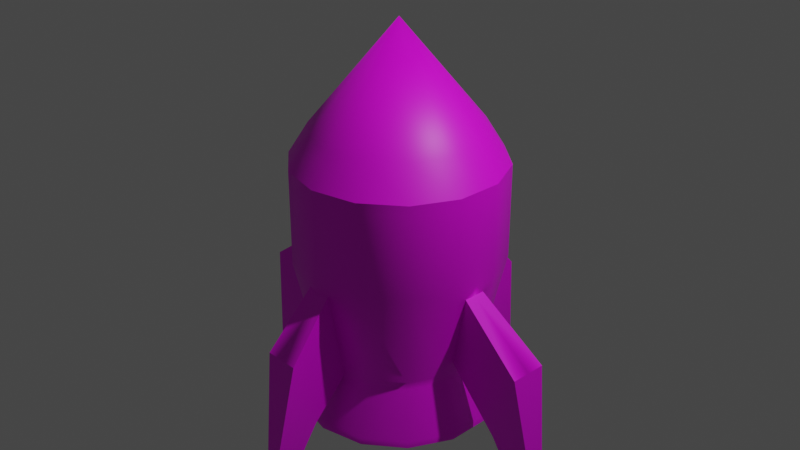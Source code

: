# Source: bomba.blend  (saved by Blender 2.80.75; exported with 4.5.12 LTS)
import bpy
from mathutils import Matrix  # noqa: F401  (used for matrix-valued properties, if any)

bpy.ops.wm.read_factory_settings(use_empty=True)
scene = bpy.context.scene
scene.name = 'Scene'

# ---- collections
col_collection = bpy.data.collections.new('Collection'); scene.collection.children.link(col_collection)

# ---- images (referenced by path relative to the original .blend; pixels are not part of the script)
import os
ASSET_DIR = os.environ.get("B2B_ASSET_DIR", "")  # directory of the original .blend (textures are referenced by path, not embedded)
HERE = os.path.dirname(os.path.abspath(__file__))  # packed textures are extracted next to this script under _unpacked/

def load_image(name, relpath, width, height, colorspace="sRGB"):
    """Load a texture the original file referenced (path relative to the .blend, or extracted next to this script)."""
    p = next((c for c in (os.path.join(HERE, relpath), os.path.join(ASSET_DIR, relpath)) if relpath and os.path.exists(c)), "")
    if p:
        img = bpy.data.images.load(p, check_existing=True)
        img.name = name
    else:  # same state as the original file: an image datablock whose file is absent (Cycles renders it pink)
        img = bpy.data.images.new(name, width, height)
        img.source = "FILE"
        img.filepath = "//" + (relpath or name)
    img.colorspace_settings.name = colorspace
    return img
img_paletteenemy_png = load_image('paletteEnemy.png', 'paletteEnemy.png', 1024, 1024, 'sRGB')

# ---- materials (node trees are filled in below, after node groups)
mat_bomba = bpy.data.materials.new('bomba')
mat_bomba.use_transparent_shadow = False

# ---- node groups
ng_auto_smooth = bpy.data.node_groups.new('Auto Smooth', 'GeometryNodeTree')
_s = ng_auto_smooth.interface.new_socket(name='Geometry', in_out='OUTPUT', socket_type='NodeSocketGeometry')
_s = ng_auto_smooth.interface.new_socket(name='Geometry', in_out='INPUT', socket_type='NodeSocketGeometry')
_s = ng_auto_smooth.interface.new_socket(name='Angle', in_out='INPUT', socket_type='NodeSocketFloat')
_s.subtype = 'ANGLE'
_s.min_value = 0.0
_s.max_value = 3.142
ng_auto_smooth.is_modifier = True
_N = ng_auto_smooth.nodes; _L = ng_auto_smooth.links
n0 = _N.new('NodeGroupOutput'); n0.name = 'Group Output'; n0.location = (480, -100)
n1 = _N.new('NodeGroupInput'); n1.name = 'Group Input'; n1.location = (-420, -300)
n2 = _N.new('NodeGroupInput'); n2.name = 'Group Input.001'; n2.location = (-60, -100)
n3 = _N.new('GeometryNodeSetShadeSmooth'); n3.name = 'Set Shade Smooth'; n3.location = (120, -100)
n3.domain = 'EDGE'
n4 = _N.new('GeometryNodeSetShadeSmooth'); n4.name = 'Set Shade Smooth.001'; n4.location = (300, -100)
n5 = _N.new('GeometryNodeInputMeshEdgeAngle'); n5.name = 'Edge Angle'; n5.location = (-420, -220)
n6 = _N.new('GeometryNodeInputEdgeSmooth'); n6.name = 'Is Edge Smooth'; n6.location = (-60, -160)
n7 = _N.new('GeometryNodeInputShadeSmooth'); n7.name = 'Is Face Smooth'; n7.location = (-240, -340)
n8 = _N.new('FunctionNodeBooleanMath'); n8.name = 'Boolean Math'; n8.location = (-60, -220)
n9 = _N.new('FunctionNodeCompare'); n9.name = 'Compare'; n9.location = (-240, -180)
n9.operation = 'LESS_EQUAL'
_L.new(n5.outputs[0], n9.inputs[0])
_L.new(n4.outputs[0], n0.inputs[0])
_L.new(n1.outputs[1], n9.inputs[1])
_L.new(n9.outputs[0], n8.inputs[0])
_L.new(n7.outputs[0], n8.inputs[1])
_L.new(n2.outputs[0], n3.inputs[0])
_L.new(n6.outputs[0], n3.inputs[1])
_L.new(n3.outputs[0], n4.inputs[0])
_L.new(n8.outputs[0], n3.inputs[2])
n0.is_active_output = True

# ---- material node trees
mat_bomba.use_nodes = True; mat_bomba.node_tree.nodes.clear()
_N = mat_bomba.node_tree.nodes; _L = mat_bomba.node_tree.links
n0 = _N.new('ShaderNodeOutputMaterial'); n0.name = 'Material Output'; n0.location = (300, 300)
n1 = _N.new('ShaderNodeBsdfPrincipled'); n1.name = 'Principled BSDF'; n1.location = (10, 300)
n1.distribution = 'GGX'
n1.subsurface_method = 'BURLEY'
n1.inputs[3].default_value = 1.45
n1.inputs[27].default_value = (0.0, 0.0, 0.0, 1.0)
n1.inputs[28].default_value = 1.0
n2 = _N.new('ShaderNodeTexImage'); n2.name = 'Image Texture'; n2.location = (-280, 280)
n2.image = img_paletteenemy_png
n2.interpolation = 'Closest'
_L.new(n1.outputs[0], n0.inputs[0])
_L.new(n2.outputs[0], n1.inputs[0])
n0.is_active_output = True

# ---- world
world_world = bpy.data.worlds.new('World'); scene.world = world_world
world_world.use_nodes = True; world_world.node_tree.nodes.clear()
_N = world_world.node_tree.nodes; _L = world_world.node_tree.links
n0 = _N.new('ShaderNodeOutputWorld'); n0.name = 'World Output'; n0.location = (300, 300)
n1 = _N.new('ShaderNodeBackground'); n1.name = 'Background'; n1.location = (10, 300)
n1.inputs[0].default_value = (0.05088, 0.05088, 0.05088, 1.0)
_L.new(n1.outputs[0], n0.inputs[0])
n0.is_active_output = True
world_world.color = (0.05088, 0.05088, 0.05088)
world_world.use_sun_shadow = False
world_world.sun_shadow_jitter_overblur = 0.0

# ---- cameras
cam_camera = bpy.data.cameras.new('Camera')
cam_camera.clip_end = 100.0
cam_camera.ortho_scale = 7.314

# ---- lights
light_light = bpy.data.lights.new('Light', 'POINT')
light_light.transmission_factor = 0.0
light_light.energy = 1000.0
light_light.shadow_soft_size = 0.1
light_light.shadow_maximum_resolution = 0.006
light_light.use_absolute_resolution = True

# ---- meshes
me_cylinder = bpy.data.meshes.new('Cylinder')
me_cylinder.from_pydata([(-0.3796, 0.7882, -1.484), (8.126e-09, 0.9091, 1.0), (-0.684, 0.5454, -1.484), (-0.8529, 0.1947, -1.484), (-0.8529, 0.0, -1.484), (-0.8863, 0.0, 1.0), (-0.8863, 0.2023, 1.0), (-0.7108, 0.5668, 1.0), (1.108e-08, 0.8748, -1.484), (-0.3944, 0.8191, 1.0), (-1.074e-08, 1.117, -0.3333), (-1.074e-08, 1.117, 0.668), (-1.089, 0.0, 0.668), (-1.063, 0.0, -0.4517), (-1.089, 0.2486, 0.668), (-1.063, 0.1213, -0.4517), (-0.8736, 0.6967, 0.668), (-0.8736, 0.6967, -0.3333), (-0.4848, 1.007, 0.668), (-0.4848, 1.007, -0.3333), (8.941e-08, -1.703e-08, 2.101), (1.108e-08, 0.8748, -1.403), (-0.879, 0.0, -1.285), (-0.879, 0.0793, -1.285), (-0.684, 0.5454, -1.403), (-0.3796, 0.7882, -1.403), (-0.4698, 0.9756, -1.977), (-0.4698, 0.9756, -2.049), (-0.8466, 0.6751, -1.977), (-1.056, 0.241, -1.977), (-1.056, 0.0, -1.977), (-5.167e-09, 1.083, -1.977), (-0.8466, 0.6751, -2.049), (-1.056, 0.241, -2.049), (-1.056, 0.0, -2.049), (-5.167e-09, 1.083, -2.049), (7.658e-08, -2.431e-09, -2.049), (-1.089, 0.0, -0.3333), (-1.089, 0.2486, -0.3333), (-0.8529, 0.0, -1.403), (-0.8529, 0.1947, -1.403), (-1.787, 0.0, -0.9981), (-1.787, 0.1982, -0.9981), (-1.487, 0.0, -1.831), (-0.07809, 1.554, -2.349), (-1.487, 0.1295, -1.831), (0.0, 1.554, -2.349), (-0.0451, 1.79, -2.435), (0.0, 1.79, -2.435), (-2.012, 0.0, -2.435), (-2.012, 0.05622, -2.435), (-0.1184, 1.264, -1.831), (0.0, 1.264, -1.831), (-0.1871, 1.565, -0.9981), (0.0, 1.565, -0.9981), (-1.776, 0.0, -2.349), (-0.06818, 0.6568, -1.285), (-1.776, 0.08921, -2.349), (0.0, 0.6568, -1.285), (-0.1102, 0.8409, -0.1704), (0.0, 0.8409, -0.1704), (0.0, 1.117, 0.5698), (-1.089, 0.0, 0.5698), (-1.089, 0.2486, 0.5698), (-0.8736, 0.6967, 0.5698), (-0.4848, 1.007, 0.5698)], [], [(12, 5, 6, 14), (14, 6, 7, 16), (16, 7, 9, 18), (18, 9, 1, 11), (65, 18, 11, 61), (19, 10, 21, 25), (64, 16, 18, 65), (19, 25, 24, 17), (63, 14, 16, 64), (17, 24, 40, 38), (62, 12, 14, 63), (23, 22, 43, 45), (1, 9, 20), (7, 6, 20), (9, 7, 20), (6, 5, 20), (2, 0, 26, 28), (4, 3, 29, 30), (26, 31, 35, 27), (3, 2, 28, 29), (0, 8, 31, 26), (39, 40, 3, 4), (25, 21, 8, 0), (24, 25, 0, 2), (40, 24, 2, 3), (29, 28, 32, 33), (28, 26, 27, 32), (30, 29, 33, 34), (35, 36, 27), (32, 36, 33), (34, 33, 36), (32, 27, 36), (15, 13, 37, 38), (13, 22, 39, 37), (23, 15, 38, 40), (22, 23, 40, 39), (45, 43, 55, 57), (15, 23, 45, 42), (22, 13, 41, 43), (13, 15, 42, 41), (60, 59, 53, 54), (50, 57, 55, 49), (47, 44, 46, 48), (52, 54, 48, 46), (53, 51, 44, 47), (42, 45, 57, 50), (56, 58, 52, 51), (51, 52, 46, 44), (59, 56, 51, 53), (43, 41, 49, 55), (54, 53, 47, 48), (41, 42, 50, 49), (58, 60, 54, 52), (37, 62, 63, 38), (38, 63, 64, 17), (17, 64, 65, 19), (19, 65, 61, 10)])
me_cylinder.polygons.foreach_set('use_smooth', [True] * 57)
_uv = me_cylinder.uv_layers.new(name='UVMap')
_uv.uv.foreach_set('vector', [0.01844, 0.4051, 0.01825, 0.4086, 0.01633, 0.4086, 0.01608, 0.4051, 0.01608, 0.4051, 0.01633, 0.4086, 0.01266, 0.4088, 0.01156, 0.4054, 0.0369, 0.411, 0.03849, 0.4079, 0.04164, 0.4098, 0.04077, 0.4133, 0.04077, 0.4133, 0.04164, 0.4098, 0.04546, 0.4105, 0.04546, 0.4141, 0.03782, 0.916, 0.03782, 0.9172, 0.03198, 0.9171, 0.03198, 0.9159, 0.03414, 0.6589, 0.0283, 0.6588, 0.02868, 0.646, 0.03325, 0.646, 0.04284, 0.9162, 0.04284, 0.9174, 0.03782, 0.9172, 0.03782, 0.916, 0.03414, 0.6589, 0.03325, 0.646, 0.03718, 0.6462, 0.03916, 0.6591, 0.02839, 0.9219, 0.02842, 0.923, 0.02286, 0.9234, 0.02283, 0.9222, 0.01894, 0.6652, 0.02017, 0.6525, 0.02453, 0.6522, 0.0245, 0.6648, 0.0313, 0.9218, 0.03132, 0.923, 0.02842, 0.923, 0.02839, 0.9219, 0.01857, 0.4183, 0.01798, 0.4183, 0.01798, 0.4133, 0.01895, 0.4133, 0.04546, 0.4105, 0.04164, 0.4098, 0.04534, 0.3967, 0.01266, 0.4088, 0.01633, 0.4086, 0.01738, 0.4205, 0.04164, 0.4098, 0.03849, 0.4079, 0.04534, 0.3967, 0.01633, 0.4086, 0.01825, 0.4086, 0.01738, 0.4205, 0.03718, 0.6452, 0.03325, 0.645, 0.03401, 0.6389, 0.03888, 0.6391, 0.02678, 0.6512, 0.02451, 0.6512, 0.02416, 0.6449, 0.02697, 0.6449, 0.03401, 0.6389, 0.02836, 0.6388, 0.02836, 0.6379, 0.03401, 0.638, 0.02451, 0.6512, 0.02015, 0.6515, 0.01877, 0.6453, 0.02416, 0.6449, 0.03325, 0.645, 0.02868, 0.645, 0.02836, 0.6388, 0.03401, 0.6389, 0.03048, 0.8983, 0.0282, 0.8983, 0.02818, 0.8973, 0.03046, 0.8973, 0.03693, 0.8921, 0.03236, 0.8921, 0.03236, 0.8911, 0.03693, 0.8911, 0.04086, 0.8923, 0.03693, 0.8921, 0.03693, 0.8911, 0.04086, 0.8913, 0.0282, 0.8983, 0.02385, 0.8986, 0.02383, 0.8976, 0.02818, 0.8973, 0.02416, 0.6449, 0.01877, 0.6453, 0.01875, 0.6444, 0.02414, 0.6441, 0.03888, 0.6391, 0.03401, 0.6389, 0.03401, 0.638, 0.03888, 0.6382, 0.02697, 0.6449, 0.02416, 0.6449, 0.02414, 0.6441, 0.02695, 0.6441, 0.04564, 0.4103, 0.04564, 0.4187, 0.04214, 0.4111, 0.03933, 0.4135, 0.04564, 0.4187, 0.03777, 0.4168, 0.03777, 0.4187, 0.03777, 0.4168, 0.04564, 0.4187, 0.03933, 0.4135, 0.04214, 0.4111, 0.04564, 0.4187, 0.02592, 0.6634, 0.02734, 0.6634, 0.02741, 0.6648, 0.0245, 0.6648, 0.025, 0.4083, 0.03033, 0.4047, 0.03109, 0.4042, 0.02425, 0.4088, 0.02594, 0.6536, 0.02592, 0.6634, 0.0245, 0.6648, 0.02453, 0.6522, 0.02687, 0.6536, 0.02594, 0.6536, 0.02453, 0.6522, 0.0268, 0.6522, 0.01991, 0.4176, 0.01895, 0.4176, 0.01899, 0.4133, 0.01965, 0.4133, 0.02539, 0.4088, 0.03035, 0.4128, 0.02957, 0.4191, 0.02398, 0.4156, 0.03033, 0.4047, 0.025, 0.4083, 0.02398, 0.4013, 0.02993, 0.3984, 0.01648, 0.4083, 0.01559, 0.4083, 0.01563, 0.4034, 0.01709, 0.4034, 0.04405, 0.3922, 0.04488, 0.3922, 0.04545, 0.3988, 0.04405, 0.3988, 0.0306, 0.4107, 0.03035, 0.4088, 0.03102, 0.4088, 0.03102, 0.4107, 0.0176, 0.4257, 0.01731, 0.4238, 0.01789, 0.4238, 0.01793, 0.4257, 0.03672, 0.3984, 0.03109, 0.4018, 0.03663, 0.3922, 0.03755, 0.3939, 0.03755, 0.4007, 0.04323, 0.404, 0.04405, 0.4084, 0.0431, 0.4101, 0.02398, 0.4156, 0.02957, 0.4191, 0.03035, 0.4236, 0.02939, 0.4253, 0.01747, 0.4133, 0.01798, 0.4133, 0.01798, 0.4196, 0.01709, 0.4196, 0.01709, 0.4196, 0.01798, 0.4196, 0.01789, 0.4238, 0.01731, 0.4238, 0.03767, 0.3922, 0.04405, 0.3977, 0.04323, 0.404, 0.03755, 0.4007, 0.02993, 0.3984, 0.02398, 0.4013, 0.03027, 0.3922, 0.03109, 0.3939, 0.04405, 0.3988, 0.04545, 0.3988, 0.04439, 0.41, 0.04405, 0.41, 0.01709, 0.4034, 0.01563, 0.4034, 0.01668, 0.3922, 0.01709, 0.3922, 0.03755, 0.4046, 0.03124, 0.4103, 0.03109, 0.4018, 0.03672, 0.3984, 0.02741, 0.6648, 0.02762, 0.6757, 0.02472, 0.6758, 0.0245, 0.6648, 0.0245, 0.6648, 0.02472, 0.6758, 0.01916, 0.6761, 0.01894, 0.6652, 0.03916, 0.6591, 0.03916, 0.6701, 0.03414, 0.6699, 0.03414, 0.6589, 0.03414, 0.6589, 0.03414, 0.6699, 0.0283, 0.6698, 0.0283, 0.6588])
me_cylinder.materials.append(mat_bomba)
me_cylinder.use_remesh_preserve_volume = False
me_cylinder.use_remesh_preserve_attributes = False
me_cylinder.use_mirror_vertex_groups = False
me_cylinder.update()

# ---- objects
ob_light = bpy.data.objects.new('Light', light_light)
ob_camera = bpy.data.objects.new('Camera', cam_camera)
ob_cylinder = bpy.data.objects.new('Cylinder', me_cylinder)

# ---- transforms, parenting, visibility, modifiers, constraints
ob_light.location = (4.076, 1.005, 5.904)
ob_light.rotation_euler = (0.6503, 0.05522, 1.866)
ob_light.lock_rotations_4d = False
ob_light.empty_display_type = 'ARROWS'
ob_light.color = (0.0, 0.0, 0.0, 0.0)
ob_light.lineart.crease_threshold = 0.0
ob_camera.location = (7.359, -6.926, 4.958)
ob_camera.rotation_euler = (1.109, 0.0, 0.8149)
ob_camera.lock_rotations_4d = False
ob_camera.empty_display_type = 'ARROWS'
ob_camera.color = (0.0, 0.0, 0.0, 0.0)
ob_camera.display_type = 'WIRE'
ob_camera.lineart.crease_threshold = 0.0
ob_cylinder.location = (0.0, 0.0, 0.0)
ob_cylinder.lineart.crease_threshold = 0.0
_m = ob_cylinder.modifiers.new('Mirror', 'MIRROR')
_m.use_axis = (True, True, False)
_m.use_clip = True
_m = ob_cylinder.modifiers.new('Auto Smooth', 'NODES')
_m.node_group = ng_auto_smooth
_gi = [s.identifier for s in ng_auto_smooth.interface.items_tree if s.item_type == 'SOCKET' and s.in_out == 'INPUT']
_m[_gi[1]] = 0.5236  # Angle

# ---- collection membership
col_collection.objects.link(ob_light)
col_collection.objects.link(ob_camera)
col_collection.objects.link(ob_cylinder)

# ---- scene / render settings (as saved in the file)
scene.camera = ob_camera
scene.frame_start = 1; scene.frame_end = 250; scene.frame_set(1)
scene.render.engine = 'BLENDER_EEVEE_NEXT'
scene.cycles.use_denoising = False
scene.cycles.samples = 128
scene.cycles.sampling_pattern = 'TABULATED_SOBOL'
scene.cycles.use_adaptive_sampling = False
scene.cycles.use_light_tree = False
scene.view_settings.view_transform = 'Filmic'
bpy.context.view_layer.update()
